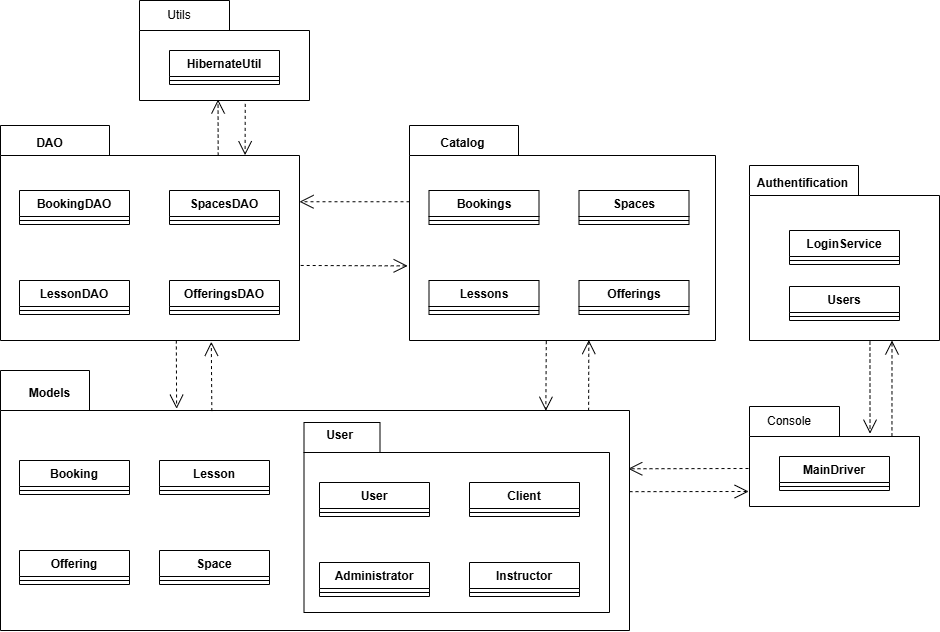

The diagram above was exported from draw.io. Its source (the exported page's mxGraphModel, read from the mxfile embedded in the PNG):
<mxGraphModel dx="1327" dy="1384" grid="1" gridSize="10" guides="1" tooltips="1" connect="1" arrows="1" fold="1" page="1" pageScale="1" pageWidth="827" pageHeight="1169" math="0" shadow="0">
  <root>
    <mxCell id="0" />
    <mxCell id="1" parent="0" />
    <mxCell id="2" value="" style="shape=folder;fontStyle=1;spacingTop=10;tabWidth=109;tabHeight=30;tabPosition=left;html=1;whiteSpace=wrap;" vertex="1" parent="1">
      <mxGeometry x="51" y="155" width="299" height="215" as="geometry" />
    </mxCell>
    <mxCell id="3" value="" style="shape=folder;fontStyle=1;spacingTop=10;tabWidth=89;tabHeight=40;tabPosition=left;html=1;whiteSpace=wrap;" vertex="1" parent="1">
      <mxGeometry x="51" y="400" width="629" height="260" as="geometry" />
    </mxCell>
    <mxCell id="4" value="DAO" style="text;align=center;fontStyle=1;verticalAlign=middle;spacingLeft=3;spacingRight=3;strokeColor=none;rotatable=0;points=[[0,0.5],[1,0.5]];portConstraint=eastwest;html=1;" vertex="1" parent="1">
      <mxGeometry x="60" y="160" width="80" height="26" as="geometry" />
    </mxCell>
    <mxCell id="5" value="Models" style="text;align=center;fontStyle=1;verticalAlign=middle;spacingLeft=3;spacingRight=3;strokeColor=none;rotatable=0;points=[[0,0.5],[1,0.5]];portConstraint=eastwest;html=1;" vertex="1" parent="1">
      <mxGeometry x="60" y="410" width="80" height="26" as="geometry" />
    </mxCell>
    <mxCell id="6" value="BookingDAO" style="swimlane;fontStyle=1;align=center;verticalAlign=top;childLayout=stackLayout;horizontal=1;startSize=26;horizontalStack=0;resizeParent=1;resizeParentMax=0;resizeLast=0;collapsible=1;marginBottom=0;whiteSpace=wrap;html=1;" vertex="1" parent="1">
      <mxGeometry x="70" y="220" width="110" height="34" as="geometry" />
    </mxCell>
    <mxCell id="7" value="" style="line;strokeWidth=1;fillColor=none;align=left;verticalAlign=middle;spacingTop=-1;spacingLeft=3;spacingRight=3;rotatable=0;labelPosition=right;points=[];portConstraint=eastwest;strokeColor=inherit;" vertex="1" parent="6">
      <mxGeometry y="26" width="110" height="8" as="geometry" />
    </mxCell>
    <mxCell id="8" value="LessonDAO" style="swimlane;fontStyle=1;align=center;verticalAlign=top;childLayout=stackLayout;horizontal=1;startSize=26;horizontalStack=0;resizeParent=1;resizeParentMax=0;resizeLast=0;collapsible=1;marginBottom=0;whiteSpace=wrap;html=1;" vertex="1" parent="1">
      <mxGeometry x="70" y="310" width="110" height="34" as="geometry" />
    </mxCell>
    <mxCell id="9" value="" style="line;strokeWidth=1;fillColor=none;align=left;verticalAlign=middle;spacingTop=-1;spacingLeft=3;spacingRight=3;rotatable=0;labelPosition=right;points=[];portConstraint=eastwest;strokeColor=inherit;" vertex="1" parent="8">
      <mxGeometry y="26" width="110" height="8" as="geometry" />
    </mxCell>
    <mxCell id="10" value="OfferingsDAO" style="swimlane;fontStyle=1;align=center;verticalAlign=top;childLayout=stackLayout;horizontal=1;startSize=26;horizontalStack=0;resizeParent=1;resizeParentMax=0;resizeLast=0;collapsible=1;marginBottom=0;whiteSpace=wrap;html=1;" vertex="1" parent="1">
      <mxGeometry x="220" y="310" width="110" height="34" as="geometry" />
    </mxCell>
    <mxCell id="11" value="" style="line;strokeWidth=1;fillColor=none;align=left;verticalAlign=middle;spacingTop=-1;spacingLeft=3;spacingRight=3;rotatable=0;labelPosition=right;points=[];portConstraint=eastwest;strokeColor=inherit;" vertex="1" parent="10">
      <mxGeometry y="26" width="110" height="8" as="geometry" />
    </mxCell>
    <mxCell id="12" value="SpacesDAO" style="swimlane;fontStyle=1;align=center;verticalAlign=top;childLayout=stackLayout;horizontal=1;startSize=26;horizontalStack=0;resizeParent=1;resizeParentMax=0;resizeLast=0;collapsible=1;marginBottom=0;whiteSpace=wrap;html=1;" vertex="1" parent="1">
      <mxGeometry x="220" y="220" width="110" height="34" as="geometry" />
    </mxCell>
    <mxCell id="13" value="" style="line;strokeWidth=1;fillColor=none;align=left;verticalAlign=middle;spacingTop=-1;spacingLeft=3;spacingRight=3;rotatable=0;labelPosition=right;points=[];portConstraint=eastwest;strokeColor=inherit;" vertex="1" parent="12">
      <mxGeometry y="26" width="110" height="8" as="geometry" />
    </mxCell>
    <mxCell id="14" value="Booking" style="swimlane;fontStyle=1;align=center;verticalAlign=top;childLayout=stackLayout;horizontal=1;startSize=26;horizontalStack=0;resizeParent=1;resizeParentMax=0;resizeLast=0;collapsible=1;marginBottom=0;whiteSpace=wrap;html=1;" vertex="1" parent="1">
      <mxGeometry x="70" y="490" width="110" height="34" as="geometry" />
    </mxCell>
    <mxCell id="15" value="" style="line;strokeWidth=1;fillColor=none;align=left;verticalAlign=middle;spacingTop=-1;spacingLeft=3;spacingRight=3;rotatable=0;labelPosition=right;points=[];portConstraint=eastwest;strokeColor=inherit;" vertex="1" parent="14">
      <mxGeometry y="26" width="110" height="8" as="geometry" />
    </mxCell>
    <mxCell id="16" value="Offering" style="swimlane;fontStyle=1;align=center;verticalAlign=top;childLayout=stackLayout;horizontal=1;startSize=26;horizontalStack=0;resizeParent=1;resizeParentMax=0;resizeLast=0;collapsible=1;marginBottom=0;whiteSpace=wrap;html=1;" vertex="1" parent="1">
      <mxGeometry x="70" y="580" width="110" height="34" as="geometry" />
    </mxCell>
    <mxCell id="17" value="" style="line;strokeWidth=1;fillColor=none;align=left;verticalAlign=middle;spacingTop=-1;spacingLeft=3;spacingRight=3;rotatable=0;labelPosition=right;points=[];portConstraint=eastwest;strokeColor=inherit;" vertex="1" parent="16">
      <mxGeometry y="26" width="110" height="8" as="geometry" />
    </mxCell>
    <mxCell id="18" value="Lesson" style="swimlane;fontStyle=1;align=center;verticalAlign=top;childLayout=stackLayout;horizontal=1;startSize=26;horizontalStack=0;resizeParent=1;resizeParentMax=0;resizeLast=0;collapsible=1;marginBottom=0;whiteSpace=wrap;html=1;" vertex="1" parent="1">
      <mxGeometry x="210" y="490" width="110" height="34" as="geometry" />
    </mxCell>
    <mxCell id="19" value="" style="line;strokeWidth=1;fillColor=none;align=left;verticalAlign=middle;spacingTop=-1;spacingLeft=3;spacingRight=3;rotatable=0;labelPosition=right;points=[];portConstraint=eastwest;strokeColor=inherit;" vertex="1" parent="18">
      <mxGeometry y="26" width="110" height="8" as="geometry" />
    </mxCell>
    <mxCell id="20" value="Space" style="swimlane;fontStyle=1;align=center;verticalAlign=top;childLayout=stackLayout;horizontal=1;startSize=26;horizontalStack=0;resizeParent=1;resizeParentMax=0;resizeLast=0;collapsible=1;marginBottom=0;whiteSpace=wrap;html=1;" vertex="1" parent="1">
      <mxGeometry x="210" y="580" width="110" height="34" as="geometry" />
    </mxCell>
    <mxCell id="21" value="" style="line;strokeWidth=1;fillColor=none;align=left;verticalAlign=middle;spacingTop=-1;spacingLeft=3;spacingRight=3;rotatable=0;labelPosition=right;points=[];portConstraint=eastwest;strokeColor=inherit;" vertex="1" parent="20">
      <mxGeometry y="26" width="110" height="8" as="geometry" />
    </mxCell>
    <mxCell id="22" value="" style="shape=folder;fontStyle=1;spacingTop=10;tabWidth=109;tabHeight=30;tabPosition=left;html=1;whiteSpace=wrap;" vertex="1" parent="1">
      <mxGeometry x="460" y="155" width="306" height="215" as="geometry" />
    </mxCell>
    <mxCell id="23" value="Bookings" style="swimlane;fontStyle=1;align=center;verticalAlign=top;childLayout=stackLayout;horizontal=1;startSize=26;horizontalStack=0;resizeParent=1;resizeParentMax=0;resizeLast=0;collapsible=1;marginBottom=0;whiteSpace=wrap;html=1;" vertex="1" parent="1">
      <mxGeometry x="479.5" y="220" width="110" height="34" as="geometry" />
    </mxCell>
    <mxCell id="24" value="" style="line;strokeWidth=1;fillColor=none;align=left;verticalAlign=middle;spacingTop=-1;spacingLeft=3;spacingRight=3;rotatable=0;labelPosition=right;points=[];portConstraint=eastwest;strokeColor=inherit;" vertex="1" parent="23">
      <mxGeometry y="26" width="110" height="8" as="geometry" />
    </mxCell>
    <mxCell id="25" value="Lessons" style="swimlane;fontStyle=1;align=center;verticalAlign=top;childLayout=stackLayout;horizontal=1;startSize=26;horizontalStack=0;resizeParent=1;resizeParentMax=0;resizeLast=0;collapsible=1;marginBottom=0;whiteSpace=wrap;html=1;" vertex="1" parent="1">
      <mxGeometry x="479.5" y="310" width="110" height="34" as="geometry" />
    </mxCell>
    <mxCell id="26" value="" style="line;strokeWidth=1;fillColor=none;align=left;verticalAlign=middle;spacingTop=-1;spacingLeft=3;spacingRight=3;rotatable=0;labelPosition=right;points=[];portConstraint=eastwest;strokeColor=inherit;" vertex="1" parent="25">
      <mxGeometry y="26" width="110" height="8" as="geometry" />
    </mxCell>
    <mxCell id="27" value="Offerings" style="swimlane;fontStyle=1;align=center;verticalAlign=top;childLayout=stackLayout;horizontal=1;startSize=26;horizontalStack=0;resizeParent=1;resizeParentMax=0;resizeLast=0;collapsible=1;marginBottom=0;whiteSpace=wrap;html=1;" vertex="1" parent="1">
      <mxGeometry x="629.5" y="310" width="110" height="34" as="geometry" />
    </mxCell>
    <mxCell id="28" value="" style="line;strokeWidth=1;fillColor=none;align=left;verticalAlign=middle;spacingTop=-1;spacingLeft=3;spacingRight=3;rotatable=0;labelPosition=right;points=[];portConstraint=eastwest;strokeColor=inherit;" vertex="1" parent="27">
      <mxGeometry y="26" width="110" height="8" as="geometry" />
    </mxCell>
    <mxCell id="29" value="Spaces" style="swimlane;fontStyle=1;align=center;verticalAlign=top;childLayout=stackLayout;horizontal=1;startSize=26;horizontalStack=0;resizeParent=1;resizeParentMax=0;resizeLast=0;collapsible=1;marginBottom=0;whiteSpace=wrap;html=1;" vertex="1" parent="1">
      <mxGeometry x="629.5" y="220" width="110" height="34" as="geometry" />
    </mxCell>
    <mxCell id="30" value="" style="line;strokeWidth=1;fillColor=none;align=left;verticalAlign=middle;spacingTop=-1;spacingLeft=3;spacingRight=3;rotatable=0;labelPosition=right;points=[];portConstraint=eastwest;strokeColor=inherit;" vertex="1" parent="29">
      <mxGeometry y="26" width="110" height="8" as="geometry" />
    </mxCell>
    <mxCell id="31" value="Catalog" style="text;align=center;fontStyle=1;verticalAlign=middle;spacingLeft=3;spacingRight=3;strokeColor=none;rotatable=0;points=[[0,0.5],[1,0.5]];portConstraint=eastwest;html=1;" vertex="1" parent="1">
      <mxGeometry x="479.5" y="160" width="66.5" height="26" as="geometry" />
    </mxCell>
    <mxCell id="32" value="" style="shape=folder;fontStyle=1;spacingTop=10;tabWidth=90;tabHeight=30;tabPosition=left;html=1;whiteSpace=wrap;" vertex="1" parent="1">
      <mxGeometry x="800" y="436" width="170" height="100" as="geometry" />
    </mxCell>
    <mxCell id="33" value="MainDriver" style="swimlane;fontStyle=1;align=center;verticalAlign=top;childLayout=stackLayout;horizontal=1;startSize=26;horizontalStack=0;resizeParent=1;resizeParentMax=0;resizeLast=0;collapsible=1;marginBottom=0;whiteSpace=wrap;html=1;" vertex="1" parent="1">
      <mxGeometry x="830" y="486" width="110" height="34" as="geometry" />
    </mxCell>
    <mxCell id="34" value="" style="line;strokeWidth=1;fillColor=none;align=left;verticalAlign=middle;spacingTop=-1;spacingLeft=3;spacingRight=3;rotatable=0;labelPosition=right;points=[];portConstraint=eastwest;strokeColor=inherit;" vertex="1" parent="33">
      <mxGeometry y="26" width="110" height="8" as="geometry" />
    </mxCell>
    <mxCell id="35" value="Console" style="text;html=1;align=center;verticalAlign=middle;whiteSpace=wrap;rounded=0;" vertex="1" parent="1">
      <mxGeometry x="810" y="436" width="60" height="30" as="geometry" />
    </mxCell>
    <mxCell id="36" value="" style="shape=folder;fontStyle=1;spacingTop=10;tabWidth=90;tabHeight=30;tabPosition=left;html=1;whiteSpace=wrap;" vertex="1" parent="1">
      <mxGeometry x="190" y="30" width="170" height="100" as="geometry" />
    </mxCell>
    <mxCell id="37" value="HibernateUtil" style="swimlane;fontStyle=1;align=center;verticalAlign=top;childLayout=stackLayout;horizontal=1;startSize=26;horizontalStack=0;resizeParent=1;resizeParentMax=0;resizeLast=0;collapsible=1;marginBottom=0;whiteSpace=wrap;html=1;" vertex="1" parent="1">
      <mxGeometry x="220" y="80" width="110" height="34" as="geometry" />
    </mxCell>
    <mxCell id="38" value="" style="line;strokeWidth=1;fillColor=none;align=left;verticalAlign=middle;spacingTop=-1;spacingLeft=3;spacingRight=3;rotatable=0;labelPosition=right;points=[];portConstraint=eastwest;strokeColor=inherit;" vertex="1" parent="37">
      <mxGeometry y="26" width="110" height="8" as="geometry" />
    </mxCell>
    <mxCell id="39" value="Utils" style="text;html=1;align=center;verticalAlign=middle;whiteSpace=wrap;rounded=0;" vertex="1" parent="1">
      <mxGeometry x="200" y="30" width="60" height="30" as="geometry" />
    </mxCell>
    <mxCell id="40" value="" style="shape=folder;fontStyle=1;spacingTop=10;tabWidth=109;tabHeight=30;tabPosition=left;html=1;whiteSpace=wrap;" vertex="1" parent="1">
      <mxGeometry x="800" y="195" width="190" height="175" as="geometry" />
    </mxCell>
    <mxCell id="41" value="Authentification" style="text;align=center;fontStyle=1;verticalAlign=middle;spacingLeft=3;spacingRight=3;strokeColor=none;rotatable=0;points=[[0,0.5],[1,0.5]];portConstraint=eastwest;html=1;" vertex="1" parent="1">
      <mxGeometry x="820" y="200" width="66.5" height="26" as="geometry" />
    </mxCell>
    <mxCell id="42" value="LoginService" style="swimlane;fontStyle=1;align=center;verticalAlign=top;childLayout=stackLayout;horizontal=1;startSize=26;horizontalStack=0;resizeParent=1;resizeParentMax=0;resizeLast=0;collapsible=1;marginBottom=0;whiteSpace=wrap;html=1;" vertex="1" parent="1">
      <mxGeometry x="840" y="260" width="110" height="34" as="geometry" />
    </mxCell>
    <mxCell id="43" value="" style="line;strokeWidth=1;fillColor=none;align=left;verticalAlign=middle;spacingTop=-1;spacingLeft=3;spacingRight=3;rotatable=0;labelPosition=right;points=[];portConstraint=eastwest;strokeColor=inherit;" vertex="1" parent="42">
      <mxGeometry y="26" width="110" height="8" as="geometry" />
    </mxCell>
    <mxCell id="44" value="Users" style="swimlane;fontStyle=1;align=center;verticalAlign=top;childLayout=stackLayout;horizontal=1;startSize=26;horizontalStack=0;resizeParent=1;resizeParentMax=0;resizeLast=0;collapsible=1;marginBottom=0;whiteSpace=wrap;html=1;" vertex="1" parent="1">
      <mxGeometry x="840" y="316" width="110" height="34" as="geometry" />
    </mxCell>
    <mxCell id="45" value="" style="line;strokeWidth=1;fillColor=none;align=left;verticalAlign=middle;spacingTop=-1;spacingLeft=3;spacingRight=3;rotatable=0;labelPosition=right;points=[];portConstraint=eastwest;strokeColor=inherit;" vertex="1" parent="44">
      <mxGeometry y="26" width="110" height="8" as="geometry" />
    </mxCell>
    <mxCell id="46" value="" style="shape=folder;fontStyle=1;spacingTop=10;tabWidth=76;tabHeight=30;tabPosition=left;html=1;whiteSpace=wrap;" vertex="1" parent="1">
      <mxGeometry x="354.5" y="452" width="305.5" height="190" as="geometry" />
    </mxCell>
    <mxCell id="47" value="User" style="swimlane;fontStyle=1;align=center;verticalAlign=top;childLayout=stackLayout;horizontal=1;startSize=26;horizontalStack=0;resizeParent=1;resizeParentMax=0;resizeLast=0;collapsible=1;marginBottom=0;whiteSpace=wrap;html=1;" vertex="1" parent="1">
      <mxGeometry x="370" y="512" width="110" height="34" as="geometry" />
    </mxCell>
    <mxCell id="48" value="" style="line;strokeWidth=1;fillColor=none;align=left;verticalAlign=middle;spacingTop=-1;spacingLeft=3;spacingRight=3;rotatable=0;labelPosition=right;points=[];portConstraint=eastwest;strokeColor=inherit;" vertex="1" parent="47">
      <mxGeometry y="26" width="110" height="8" as="geometry" />
    </mxCell>
    <mxCell id="49" value="User" style="text;align=center;fontStyle=1;verticalAlign=middle;spacingLeft=3;spacingRight=3;strokeColor=none;rotatable=0;points=[[0,0.5],[1,0.5]];portConstraint=eastwest;html=1;" vertex="1" parent="1">
      <mxGeometry x="350" y="452" width="80" height="26" as="geometry" />
    </mxCell>
    <mxCell id="50" value="Administrator" style="swimlane;fontStyle=1;align=center;verticalAlign=top;childLayout=stackLayout;horizontal=1;startSize=26;horizontalStack=0;resizeParent=1;resizeParentMax=0;resizeLast=0;collapsible=1;marginBottom=0;whiteSpace=wrap;html=1;" vertex="1" parent="1">
      <mxGeometry x="370" y="592" width="110" height="34" as="geometry" />
    </mxCell>
    <mxCell id="51" value="" style="line;strokeWidth=1;fillColor=none;align=left;verticalAlign=middle;spacingTop=-1;spacingLeft=3;spacingRight=3;rotatable=0;labelPosition=right;points=[];portConstraint=eastwest;strokeColor=inherit;" vertex="1" parent="50">
      <mxGeometry y="26" width="110" height="8" as="geometry" />
    </mxCell>
    <mxCell id="52" value="Client" style="swimlane;fontStyle=1;align=center;verticalAlign=top;childLayout=stackLayout;horizontal=1;startSize=26;horizontalStack=0;resizeParent=1;resizeParentMax=0;resizeLast=0;collapsible=1;marginBottom=0;whiteSpace=wrap;html=1;" vertex="1" parent="1">
      <mxGeometry x="520" y="512" width="110" height="34" as="geometry" />
    </mxCell>
    <mxCell id="53" value="" style="line;strokeWidth=1;fillColor=none;align=left;verticalAlign=middle;spacingTop=-1;spacingLeft=3;spacingRight=3;rotatable=0;labelPosition=right;points=[];portConstraint=eastwest;strokeColor=inherit;" vertex="1" parent="52">
      <mxGeometry y="26" width="110" height="8" as="geometry" />
    </mxCell>
    <mxCell id="54" value="Instructor" style="swimlane;fontStyle=1;align=center;verticalAlign=top;childLayout=stackLayout;horizontal=1;startSize=26;horizontalStack=0;resizeParent=1;resizeParentMax=0;resizeLast=0;collapsible=1;marginBottom=0;whiteSpace=wrap;html=1;" vertex="1" parent="1">
      <mxGeometry x="520" y="592" width="110" height="34" as="geometry" />
    </mxCell>
    <mxCell id="55" value="" style="line;strokeWidth=1;fillColor=none;align=left;verticalAlign=middle;spacingTop=-1;spacingLeft=3;spacingRight=3;rotatable=0;labelPosition=right;points=[];portConstraint=eastwest;strokeColor=inherit;" vertex="1" parent="54">
      <mxGeometry y="26" width="110" height="8" as="geometry" />
    </mxCell>
    <mxCell id="56" value="" style="endArrow=open;endSize=12;dashed=1;html=1;rounded=0;entryX=0;entryY=0;entryDx=299;entryDy=76.25;entryPerimeter=0;exitX=0;exitY=0;exitDx=0;exitDy=76.25;exitPerimeter=0;" edge="1" source="22" target="2" parent="1">
      <mxGeometry width="160" relative="1" as="geometry">
        <mxPoint x="410" y="280" as="sourcePoint" />
        <mxPoint x="416" y="254" as="targetPoint" />
      </mxGeometry>
    </mxCell>
    <mxCell id="57" value="" style="endArrow=open;endSize=12;dashed=1;html=1;rounded=0;entryX=-0.006;entryY=0.653;entryDx=0;entryDy=0;entryPerimeter=0;exitX=1.004;exitY=0.651;exitDx=0;exitDy=0;exitPerimeter=0;" edge="1" source="2" target="22" parent="1">
      <mxGeometry width="160" relative="1" as="geometry">
        <mxPoint x="500" y="410" as="sourcePoint" />
        <mxPoint x="390" y="410" as="targetPoint" />
      </mxGeometry>
    </mxCell>
    <mxCell id="58" value="" style="endArrow=open;endSize=12;dashed=1;html=1;rounded=0;entryX=0.998;entryY=0.378;entryDx=0;entryDy=0;entryPerimeter=0;" edge="1" target="3" parent="1">
      <mxGeometry width="160" relative="1" as="geometry">
        <mxPoint x="799" y="498" as="sourcePoint" />
        <mxPoint x="468" y="305" as="targetPoint" />
      </mxGeometry>
    </mxCell>
    <mxCell id="59" value="" style="endArrow=open;endSize=12;dashed=1;html=1;rounded=0;entryX=0.462;entryY=0.99;entryDx=0;entryDy=0;entryPerimeter=0;exitX=0.728;exitY=0.14;exitDx=0;exitDy=0;exitPerimeter=0;" edge="1" source="2" target="36" parent="1">
      <mxGeometry width="160" relative="1" as="geometry">
        <mxPoint x="361" y="305" as="sourcePoint" />
        <mxPoint x="468" y="305" as="targetPoint" />
      </mxGeometry>
    </mxCell>
    <mxCell id="60" value="" style="endArrow=open;endSize=12;dashed=1;html=1;rounded=0;exitX=1;exitY=0.466;exitDx=0;exitDy=0;exitPerimeter=0;entryX=-0.005;entryY=0.85;entryDx=0;entryDy=0;entryPerimeter=0;" edge="1" source="3" target="32" parent="1">
      <mxGeometry width="160" relative="1" as="geometry">
        <mxPoint x="930" y="505" as="sourcePoint" />
        <mxPoint x="900" y="560" as="targetPoint" />
      </mxGeometry>
    </mxCell>
    <mxCell id="61" value="" style="endArrow=open;endSize=12;dashed=1;html=1;rounded=0;entryX=0.705;entryY=1.006;entryDx=0;entryDy=0;entryPerimeter=0;exitX=0.336;exitY=0.156;exitDx=0;exitDy=0;exitPerimeter=0;" edge="1" source="3" target="2" parent="1">
      <mxGeometry width="160" relative="1" as="geometry">
        <mxPoint x="310" y="400" as="sourcePoint" />
        <mxPoint x="190" y="400" as="targetPoint" />
      </mxGeometry>
    </mxCell>
    <mxCell id="62" value="" style="endArrow=open;endSize=12;dashed=1;html=1;rounded=0;entryX=0.28;entryY=0.147;entryDx=0;entryDy=0;entryPerimeter=0;exitX=0.588;exitY=1;exitDx=0;exitDy=0;exitPerimeter=0;" edge="1" source="2" target="3" parent="1">
      <mxGeometry width="160" relative="1" as="geometry">
        <mxPoint x="272" y="451" as="sourcePoint" />
        <mxPoint x="272" y="381" as="targetPoint" />
      </mxGeometry>
    </mxCell>
    <mxCell id="63" value="" style="endArrow=open;endSize=12;dashed=1;html=1;rounded=0;entryX=0.818;entryY=0.138;entryDx=0;entryDy=0;entryPerimeter=0;exitX=0.622;exitY=1.034;exitDx=0;exitDy=0;exitPerimeter=0;" edge="1" source="36" target="2" parent="1">
      <mxGeometry width="160" relative="1" as="geometry">
        <mxPoint x="279" y="195" as="sourcePoint" />
        <mxPoint x="279" y="139" as="targetPoint" />
      </mxGeometry>
    </mxCell>
    <mxCell id="64" value="" style="endArrow=open;endSize=12;dashed=1;html=1;rounded=0;entryX=0.75;entryY=1;entryDx=0;entryDy=0;entryPerimeter=0;exitX=0.838;exitY=0.298;exitDx=0;exitDy=0;exitPerimeter=0;" edge="1" source="32" target="40" parent="1">
      <mxGeometry width="160" relative="1" as="geometry">
        <mxPoint x="809" y="508" as="sourcePoint" />
        <mxPoint x="689" y="508" as="targetPoint" />
      </mxGeometry>
    </mxCell>
    <mxCell id="65" value="" style="endArrow=open;endSize=12;dashed=1;html=1;rounded=0;entryX=0.709;entryY=0.272;entryDx=0;entryDy=0;entryPerimeter=0;exitX=0.634;exitY=1.006;exitDx=0;exitDy=0;exitPerimeter=0;" edge="1" source="40" target="32" parent="1">
      <mxGeometry width="160" relative="1" as="geometry">
        <mxPoint x="954" y="476" as="sourcePoint" />
        <mxPoint x="953" y="380" as="targetPoint" />
      </mxGeometry>
    </mxCell>
    <mxCell id="66" value="" style="endArrow=open;endSize=12;dashed=1;html=1;rounded=0;entryX=0.867;entryY=0.155;entryDx=0;entryDy=0;entryPerimeter=0;exitX=0.447;exitY=1.003;exitDx=0;exitDy=0;exitPerimeter=0;" edge="1" source="22" target="3" parent="1">
      <mxGeometry width="160" relative="1" as="geometry">
        <mxPoint x="809" y="508" as="sourcePoint" />
        <mxPoint x="689" y="508" as="targetPoint" />
      </mxGeometry>
    </mxCell>
    <mxCell id="67" value="" style="endArrow=open;endSize=12;dashed=1;html=1;rounded=0;exitX=0.935;exitY=0.155;exitDx=0;exitDy=0;exitPerimeter=0;entryX=0.586;entryY=0.998;entryDx=0;entryDy=0;entryPerimeter=0;" edge="1" source="3" target="22" parent="1">
      <mxGeometry width="160" relative="1" as="geometry">
        <mxPoint x="690" y="531" as="sourcePoint" />
        <mxPoint x="809" y="531" as="targetPoint" />
      </mxGeometry>
    </mxCell>
  </root>
</mxGraphModel>